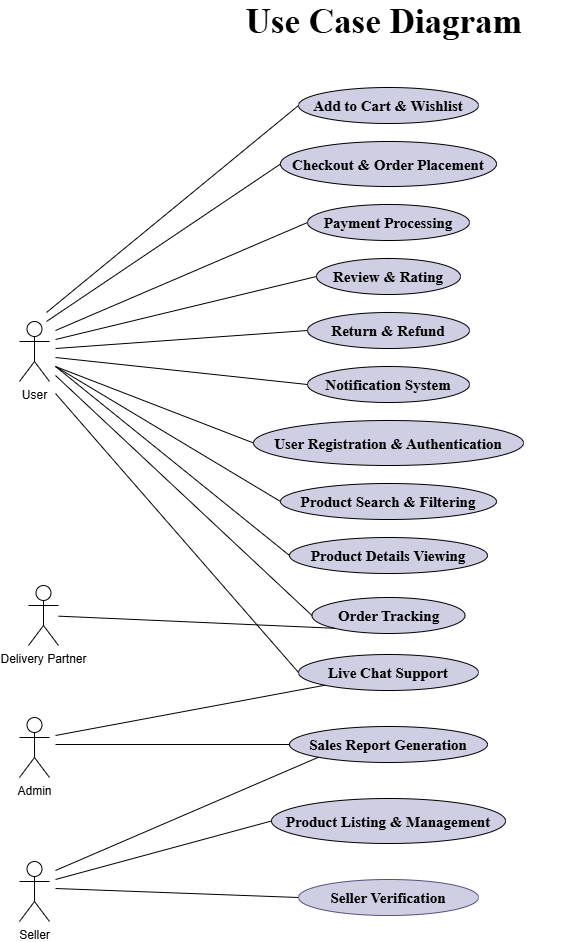

The diagram above was exported from draw.io. Its source (the exported page's mxGraphModel, read from the mxfile embedded in the PNG):
<mxGraphModel dx="778" dy="3760" grid="1" gridSize="9" guides="1" tooltips="1" connect="1" arrows="1" fold="1" page="1" pageScale="1" pageWidth="850" pageHeight="1100" math="0" shadow="0">
  <root>
    <mxCell id="0" />
    <mxCell id="1" parent="0" />
    <mxCell id="fS1d3tdJFcHJ4A-DucIJ-1" value="User" style="shape=umlActor;verticalLabelPosition=bottom;verticalAlign=top;html=1;outlineConnect=0;" parent="1" vertex="1">
      <mxGeometry x="36" y="-1926" width="30" height="60" as="geometry" />
    </mxCell>
    <mxCell id="fS1d3tdJFcHJ4A-DucIJ-17" value="Add to Cart &amp;amp; Wishlist" style="ellipse;whiteSpace=wrap;html=1;fontFamily=Times New Roman;fontStyle=1;fontSize=15;labelBackgroundColor=none;labelBorderColor=none;fillColor=#d0cee2;strokeColor=#000000;" parent="1" vertex="1">
      <mxGeometry x="315" y="-2160" width="180" height="36" as="geometry" />
    </mxCell>
    <mxCell id="fS1d3tdJFcHJ4A-DucIJ-18" value="Checkout &amp;amp; Order Placement" style="ellipse;whiteSpace=wrap;html=1;fontFamily=Times New Roman;fontStyle=1;fontSize=15;labelBackgroundColor=none;labelBorderColor=none;fillColor=#d0cee2;strokeColor=#000000;" parent="1" vertex="1">
      <mxGeometry x="297" y="-2106" width="216" height="45" as="geometry" />
    </mxCell>
    <mxCell id="fS1d3tdJFcHJ4A-DucIJ-19" value="Payment Processing" style="ellipse;whiteSpace=wrap;html=1;fontFamily=Times New Roman;fontStyle=1;fontSize=15;labelBackgroundColor=none;labelBorderColor=none;fillColor=#d0cee2;strokeColor=#000000;" parent="1" vertex="1">
      <mxGeometry x="324" y="-2043" width="162" height="36" as="geometry" />
    </mxCell>
    <mxCell id="fS1d3tdJFcHJ4A-DucIJ-20" value="Review &amp;amp; Rating" style="ellipse;whiteSpace=wrap;html=1;fontFamily=Times New Roman;fontStyle=1;fontSize=15;labelBackgroundColor=none;labelBorderColor=none;fillColor=#d0cee2;strokeColor=#000000;" parent="1" vertex="1">
      <mxGeometry x="333" y="-1989" width="144" height="36" as="geometry" />
    </mxCell>
    <mxCell id="fS1d3tdJFcHJ4A-DucIJ-21" value="Return &amp;amp; Refund" style="ellipse;whiteSpace=wrap;html=1;fontFamily=Times New Roman;fontStyle=1;fontSize=15;labelBackgroundColor=none;labelBorderColor=none;fillColor=#d0cee2;strokeColor=#000000;" parent="1" vertex="1">
      <mxGeometry x="324" y="-1935" width="162" height="36" as="geometry" />
    </mxCell>
    <mxCell id="fS1d3tdJFcHJ4A-DucIJ-22" value="Notification System" style="ellipse;whiteSpace=wrap;html=1;fontFamily=Times New Roman;fontStyle=1;fontSize=15;labelBackgroundColor=none;labelBorderColor=none;fillColor=#d0cee2;strokeColor=#000000;" parent="1" vertex="1">
      <mxGeometry x="324" y="-1881" width="162" height="36" as="geometry" />
    </mxCell>
    <mxCell id="fS1d3tdJFcHJ4A-DucIJ-23" value="User Registration &amp;amp; Authentication" style="ellipse;whiteSpace=wrap;html=1;fontFamily=Times New Roman;fontStyle=1;fontSize=15;labelBackgroundColor=none;labelBorderColor=none;fillColor=#d0cee2;strokeColor=#000000;" parent="1" vertex="1">
      <mxGeometry x="270" y="-1827" width="270" height="45" as="geometry" />
    </mxCell>
    <mxCell id="fS1d3tdJFcHJ4A-DucIJ-24" value="Product Search &amp;amp; Filtering" style="ellipse;whiteSpace=wrap;html=1;fontFamily=Times New Roman;fontStyle=1;fontSize=15;labelBackgroundColor=none;labelBorderColor=none;fillColor=#d0cee2;strokeColor=#000000;" parent="1" vertex="1">
      <mxGeometry x="297" y="-1764" width="216" height="36" as="geometry" />
    </mxCell>
    <mxCell id="fS1d3tdJFcHJ4A-DucIJ-25" value="Product Details Viewing" style="ellipse;whiteSpace=wrap;html=1;fontFamily=Times New Roman;fontStyle=1;fontSize=15;labelBackgroundColor=none;labelBorderColor=none;fillColor=#d0cee2;strokeColor=#000000;" parent="1" vertex="1">
      <mxGeometry x="306" y="-1710" width="198" height="36" as="geometry" />
    </mxCell>
    <mxCell id="fS1d3tdJFcHJ4A-DucIJ-26" value="Order Tracking" style="ellipse;whiteSpace=wrap;html=1;fontFamily=Times New Roman;fontStyle=1;fontSize=15;labelBackgroundColor=none;labelBorderColor=none;fillColor=#d0cee2;strokeColor=#000000;" parent="1" vertex="1">
      <mxGeometry x="328.5" y="-1650" width="153" height="36" as="geometry" />
    </mxCell>
    <mxCell id="fS1d3tdJFcHJ4A-DucIJ-27" value="Live Chat Support" style="ellipse;whiteSpace=wrap;html=1;fontFamily=Times New Roman;fontStyle=1;fontSize=15;labelBackgroundColor=none;labelBorderColor=none;fillColor=#d0cee2;strokeColor=#000000;" parent="1" vertex="1">
      <mxGeometry x="315" y="-1593" width="180" height="36" as="geometry" />
    </mxCell>
    <mxCell id="fS1d3tdJFcHJ4A-DucIJ-29" value="" style="endArrow=none;html=1;rounded=0;entryX=0;entryY=0.5;entryDx=0;entryDy=0;" parent="1" target="fS1d3tdJFcHJ4A-DucIJ-17" edge="1">
      <mxGeometry width="50" height="50" relative="1" as="geometry">
        <mxPoint x="63" y="-1935" as="sourcePoint" />
        <mxPoint x="216" y="-1836" as="targetPoint" />
      </mxGeometry>
    </mxCell>
    <mxCell id="fS1d3tdJFcHJ4A-DucIJ-30" value="" style="endArrow=none;html=1;rounded=0;entryX=0;entryY=0.5;entryDx=0;entryDy=0;" parent="1" target="fS1d3tdJFcHJ4A-DucIJ-18" edge="1">
      <mxGeometry width="50" height="50" relative="1" as="geometry">
        <mxPoint x="63" y="-1926" as="sourcePoint" />
        <mxPoint x="279" y="-1944" as="targetPoint" />
      </mxGeometry>
    </mxCell>
    <mxCell id="fS1d3tdJFcHJ4A-DucIJ-31" value="" style="endArrow=none;html=1;rounded=0;entryX=0;entryY=0.5;entryDx=0;entryDy=0;" parent="1" target="fS1d3tdJFcHJ4A-DucIJ-19" edge="1">
      <mxGeometry width="50" height="50" relative="1" as="geometry">
        <mxPoint x="72" y="-1917" as="sourcePoint" />
        <mxPoint x="144" y="-1926" as="targetPoint" />
      </mxGeometry>
    </mxCell>
    <mxCell id="fS1d3tdJFcHJ4A-DucIJ-32" value="" style="endArrow=none;html=1;rounded=0;entryX=0;entryY=0.5;entryDx=0;entryDy=0;" parent="1" target="fS1d3tdJFcHJ4A-DucIJ-20" edge="1">
      <mxGeometry width="50" height="50" relative="1" as="geometry">
        <mxPoint x="72" y="-1908" as="sourcePoint" />
        <mxPoint x="279" y="-1881" as="targetPoint" />
      </mxGeometry>
    </mxCell>
    <mxCell id="fS1d3tdJFcHJ4A-DucIJ-33" value="" style="endArrow=none;html=1;rounded=0;entryX=0;entryY=0.5;entryDx=0;entryDy=0;" parent="1" target="fS1d3tdJFcHJ4A-DucIJ-21" edge="1">
      <mxGeometry width="50" height="50" relative="1" as="geometry">
        <mxPoint x="72" y="-1899" as="sourcePoint" />
        <mxPoint x="342" y="-1971" as="targetPoint" />
      </mxGeometry>
    </mxCell>
    <mxCell id="fS1d3tdJFcHJ4A-DucIJ-34" value="" style="endArrow=none;html=1;rounded=0;entryX=0;entryY=0.5;entryDx=0;entryDy=0;" parent="1" target="fS1d3tdJFcHJ4A-DucIJ-22" edge="1">
      <mxGeometry width="50" height="50" relative="1" as="geometry">
        <mxPoint x="72" y="-1890" as="sourcePoint" />
        <mxPoint x="189" y="-1872" as="targetPoint" />
      </mxGeometry>
    </mxCell>
    <mxCell id="fS1d3tdJFcHJ4A-DucIJ-35" value="" style="endArrow=none;html=1;rounded=0;exitX=0;exitY=0.5;exitDx=0;exitDy=0;" parent="1" source="fS1d3tdJFcHJ4A-DucIJ-23" edge="1">
      <mxGeometry width="50" height="50" relative="1" as="geometry">
        <mxPoint x="324" y="-1782" as="sourcePoint" />
        <mxPoint x="72" y="-1881" as="targetPoint" />
      </mxGeometry>
    </mxCell>
    <mxCell id="fS1d3tdJFcHJ4A-DucIJ-36" value="" style="endArrow=none;html=1;rounded=0;exitX=0;exitY=0.5;exitDx=0;exitDy=0;" parent="1" source="fS1d3tdJFcHJ4A-DucIJ-24" edge="1">
      <mxGeometry width="50" height="50" relative="1" as="geometry">
        <mxPoint x="99" y="-1719" as="sourcePoint" />
        <mxPoint x="72" y="-1881" as="targetPoint" />
      </mxGeometry>
    </mxCell>
    <mxCell id="fS1d3tdJFcHJ4A-DucIJ-37" value="" style="endArrow=none;html=1;rounded=0;exitX=0;exitY=0.5;exitDx=0;exitDy=0;" parent="1" source="fS1d3tdJFcHJ4A-DucIJ-25" edge="1">
      <mxGeometry width="50" height="50" relative="1" as="geometry">
        <mxPoint x="144" y="-1656" as="sourcePoint" />
        <mxPoint x="72" y="-1881" as="targetPoint" />
      </mxGeometry>
    </mxCell>
    <mxCell id="fS1d3tdJFcHJ4A-DucIJ-38" value="" style="endArrow=none;html=1;rounded=0;exitX=0;exitY=0.5;exitDx=0;exitDy=0;" parent="1" source="fS1d3tdJFcHJ4A-DucIJ-26" edge="1">
      <mxGeometry width="50" height="50" relative="1" as="geometry">
        <mxPoint x="306" y="-1620" as="sourcePoint" />
        <mxPoint x="72" y="-1872" as="targetPoint" />
      </mxGeometry>
    </mxCell>
    <mxCell id="fS1d3tdJFcHJ4A-DucIJ-39" value="" style="endArrow=none;html=1;rounded=0;exitX=0;exitY=0.5;exitDx=0;exitDy=0;" parent="1" source="fS1d3tdJFcHJ4A-DucIJ-27" edge="1">
      <mxGeometry width="50" height="50" relative="1" as="geometry">
        <mxPoint x="324" y="-1557" as="sourcePoint" />
        <mxPoint x="72" y="-1854" as="targetPoint" />
      </mxGeometry>
    </mxCell>
    <mxCell id="fS1d3tdJFcHJ4A-DucIJ-41" value="Delivery Partner" style="shape=umlActor;verticalLabelPosition=bottom;verticalAlign=top;html=1;outlineConnect=0;" parent="1" vertex="1">
      <mxGeometry x="45" y="-1662" width="30" height="60" as="geometry" />
    </mxCell>
    <mxCell id="fS1d3tdJFcHJ4A-DucIJ-42" value="Admin" style="shape=umlActor;verticalLabelPosition=bottom;verticalAlign=top;html=1;outlineConnect=0;" parent="1" vertex="1">
      <mxGeometry x="36" y="-1530" width="30" height="60" as="geometry" />
    </mxCell>
    <mxCell id="fS1d3tdJFcHJ4A-DucIJ-43" value="Seller" style="shape=umlActor;verticalLabelPosition=bottom;verticalAlign=top;html=1;outlineConnect=0;" parent="1" vertex="1">
      <mxGeometry x="36" y="-1386" width="30" height="60" as="geometry" />
    </mxCell>
    <mxCell id="fS1d3tdJFcHJ4A-DucIJ-44" value="Sales Report Generation" style="ellipse;whiteSpace=wrap;html=1;fontFamily=Times New Roman;fontStyle=1;fontSize=15;labelBackgroundColor=none;labelBorderColor=none;fillColor=#d0cee2;strokeColor=#000000;" parent="1" vertex="1">
      <mxGeometry x="306" y="-1521" width="198" height="36" as="geometry" />
    </mxCell>
    <mxCell id="fS1d3tdJFcHJ4A-DucIJ-45" value="Product Listing &amp;amp; Management" style="ellipse;whiteSpace=wrap;html=1;fontFamily=Times New Roman;fontStyle=1;fontSize=15;labelBackgroundColor=none;labelBorderColor=none;fillColor=#d0cee2;strokeColor=#000000;" parent="1" vertex="1">
      <mxGeometry x="288" y="-1449" width="234" height="45" as="geometry" />
    </mxCell>
    <mxCell id="fS1d3tdJFcHJ4A-DucIJ-46" value="Seller Verification" style="ellipse;whiteSpace=wrap;html=1;fontFamily=Times New Roman;fontStyle=1;fontSize=15;labelBackgroundColor=none;labelBorderColor=none;fillColor=#d0cee2;strokeColor=#56517e;" parent="1" vertex="1">
      <mxGeometry x="315" y="-1368" width="180" height="36" as="geometry" />
    </mxCell>
    <mxCell id="fS1d3tdJFcHJ4A-DucIJ-47" value="" style="endArrow=none;html=1;rounded=0;entryX=0;entryY=1;entryDx=0;entryDy=0;" parent="1" source="fS1d3tdJFcHJ4A-DucIJ-41" target="fS1d3tdJFcHJ4A-DucIJ-26" edge="1">
      <mxGeometry width="50" height="50" relative="1" as="geometry">
        <mxPoint x="405" y="-1453" as="sourcePoint" />
        <mxPoint x="324" y="-1632" as="targetPoint" />
      </mxGeometry>
    </mxCell>
    <mxCell id="fS1d3tdJFcHJ4A-DucIJ-48" value="" style="endArrow=none;html=1;rounded=0;entryX=0;entryY=1;entryDx=0;entryDy=0;" parent="1" target="fS1d3tdJFcHJ4A-DucIJ-27" edge="1">
      <mxGeometry width="50" height="50" relative="1" as="geometry">
        <mxPoint x="72" y="-1512" as="sourcePoint" />
        <mxPoint x="275" y="-1458" as="targetPoint" />
      </mxGeometry>
    </mxCell>
    <mxCell id="fS1d3tdJFcHJ4A-DucIJ-49" value="" style="endArrow=none;html=1;rounded=0;entryX=0;entryY=0.5;entryDx=0;entryDy=0;" parent="1" target="fS1d3tdJFcHJ4A-DucIJ-44" edge="1">
      <mxGeometry width="50" height="50" relative="1" as="geometry">
        <mxPoint x="72" y="-1503" as="sourcePoint" />
        <mxPoint x="221" y="-1422" as="targetPoint" />
      </mxGeometry>
    </mxCell>
    <mxCell id="fS1d3tdJFcHJ4A-DucIJ-50" value="" style="endArrow=none;html=1;rounded=0;entryX=0;entryY=1;entryDx=0;entryDy=0;" parent="1" target="fS1d3tdJFcHJ4A-DucIJ-44" edge="1">
      <mxGeometry width="50" height="50" relative="1" as="geometry">
        <mxPoint x="72" y="-1377" as="sourcePoint" />
        <mxPoint x="302" y="-1386" as="targetPoint" />
      </mxGeometry>
    </mxCell>
    <mxCell id="fS1d3tdJFcHJ4A-DucIJ-51" value="" style="endArrow=none;html=1;rounded=0;entryX=0;entryY=0.5;entryDx=0;entryDy=0;" parent="1" target="fS1d3tdJFcHJ4A-DucIJ-45" edge="1">
      <mxGeometry width="50" height="50" relative="1" as="geometry">
        <mxPoint x="72" y="-1368" as="sourcePoint" />
        <mxPoint x="302" y="-1404" as="targetPoint" />
      </mxGeometry>
    </mxCell>
    <mxCell id="fS1d3tdJFcHJ4A-DucIJ-52" value="" style="endArrow=none;html=1;rounded=0;entryX=0;entryY=0.5;entryDx=0;entryDy=0;" parent="1" target="fS1d3tdJFcHJ4A-DucIJ-46" edge="1">
      <mxGeometry width="50" height="50" relative="1" as="geometry">
        <mxPoint x="72" y="-1359" as="sourcePoint" />
        <mxPoint x="347" y="-1350" as="targetPoint" />
      </mxGeometry>
    </mxCell>
    <mxCell id="LwoUpWyzKUFaSm5puFto-1" value="&lt;span style=&quot;font-family: &amp;quot;Times New Roman&amp;quot;; font-size: 35px; font-weight: 700;&quot;&gt;Use Case Diagram&amp;nbsp;&lt;/span&gt;" style="text;html=1;whiteSpace=wrap;strokeColor=none;fillColor=none;align=center;verticalAlign=middle;rounded=0;" parent="1" vertex="1">
      <mxGeometry x="224.25" y="-2241" width="361.5" height="30" as="geometry" />
    </mxCell>
  </root>
</mxGraphModel>